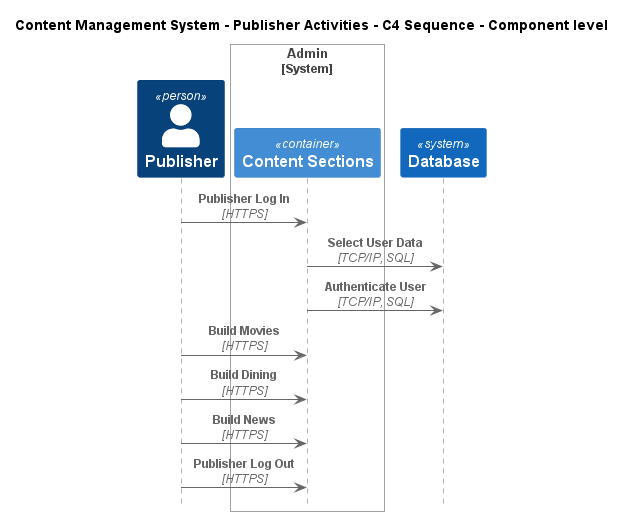

The diagram above was rendered by PlantUML. Its source (embedded in the PNG):
@startuml
!include ..\..\..\.c4s\C4_Sequence.puml

title Content Management System - Publisher Activities - C4 Sequence - Component level

Person(ContentManagementSystem.Actors.Publisher, "Publisher", "The publisher decides what major content sections are available.")

System_Boundary(ContentManagementSystem.SoftwareSystems.Admin, "Admin")
    Container(ContentManagementSystem.SoftwareSystems.Admin.Containers.ContentSections, "Content Sections", "", "Content-Sections are primarily used for content classification, helping the CMS organize and manage different types of information, ensuring a clear structure for easy retrieval and display.")
Boundary_End()
System(ContentManagementSystem.SoftwareSystems.Database, "Database", "Stores user registration information, data, access logs, etc.")

Rel(ContentManagementSystem.Actors.Publisher, ContentManagementSystem.SoftwareSystems.Admin.Containers.ContentSections, "Publisher Log In", "HTTPS")
Rel(ContentManagementSystem.SoftwareSystems.Admin.Containers.ContentSections, ContentManagementSystem.SoftwareSystems.Database, "Select User Data", "TCP/IP, SQL")
Rel(ContentManagementSystem.SoftwareSystems.Admin.Containers.ContentSections, ContentManagementSystem.SoftwareSystems.Database, "Authenticate User", "TCP/IP, SQL")
Rel(ContentManagementSystem.Actors.Publisher, ContentManagementSystem.SoftwareSystems.Admin.Containers.ContentSections, "Build Movies", "HTTPS")
Rel(ContentManagementSystem.Actors.Publisher, ContentManagementSystem.SoftwareSystems.Admin.Containers.ContentSections, "Build Dining", "HTTPS")
Rel(ContentManagementSystem.Actors.Publisher, ContentManagementSystem.SoftwareSystems.Admin.Containers.ContentSections, "Build News", "HTTPS")
Rel(ContentManagementSystem.Actors.Publisher, ContentManagementSystem.SoftwareSystems.Admin.Containers.ContentSections, "Publisher Log Out", "HTTPS")


@enduml